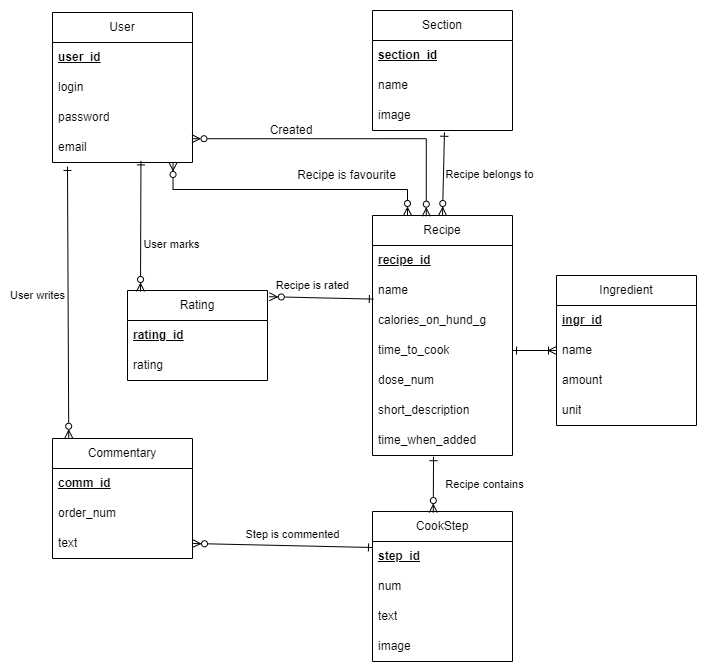

The diagram above was exported from draw.io. Its source (the exported page's mxGraphModel, read from the mxfile embedded in the PNG):
<mxGraphModel dx="1002" dy="575" grid="0" gridSize="10" guides="1" tooltips="1" connect="1" arrows="1" fold="1" page="1" pageScale="1" pageWidth="827" pageHeight="1169" math="0" shadow="0">
  <root>
    <mxCell id="0" />
    <mxCell id="1" parent="0" />
    <mxCell id="5fEkNX3tAa7af-l1s7IT-1" value="User" style="swimlane;fontStyle=0;childLayout=stackLayout;horizontal=1;startSize=30;horizontalStack=0;resizeParent=1;resizeParentMax=0;resizeLast=0;collapsible=1;marginBottom=0;whiteSpace=wrap;html=1;" parent="1" vertex="1">
      <mxGeometry x="153" y="51" width="140" height="150" as="geometry" />
    </mxCell>
    <mxCell id="5fEkNX3tAa7af-l1s7IT-2" value="&lt;b&gt;&lt;u&gt;user_id&lt;/u&gt;&lt;/b&gt;" style="text;strokeColor=none;fillColor=none;align=left;verticalAlign=middle;spacingLeft=4;spacingRight=4;overflow=hidden;points=[[0,0.5],[1,0.5]];portConstraint=eastwest;rotatable=0;whiteSpace=wrap;html=1;" parent="5fEkNX3tAa7af-l1s7IT-1" vertex="1">
      <mxGeometry y="30" width="140" height="30" as="geometry" />
    </mxCell>
    <mxCell id="5fEkNX3tAa7af-l1s7IT-3" value="login" style="text;strokeColor=none;fillColor=none;align=left;verticalAlign=middle;spacingLeft=4;spacingRight=4;overflow=hidden;points=[[0,0.5],[1,0.5]];portConstraint=eastwest;rotatable=0;whiteSpace=wrap;html=1;" parent="5fEkNX3tAa7af-l1s7IT-1" vertex="1">
      <mxGeometry y="60" width="140" height="30" as="geometry" />
    </mxCell>
    <mxCell id="5fEkNX3tAa7af-l1s7IT-4" value="password" style="text;align=left;verticalAlign=middle;spacingLeft=4;spacingRight=4;overflow=hidden;points=[[0,0.5],[1,0.5]];portConstraint=eastwest;rotatable=0;whiteSpace=wrap;html=1;" parent="5fEkNX3tAa7af-l1s7IT-1" vertex="1">
      <mxGeometry y="90" width="140" height="30" as="geometry" />
    </mxCell>
    <mxCell id="5fEkNX3tAa7af-l1s7IT-16" value="email" style="text;align=left;verticalAlign=middle;spacingLeft=4;spacingRight=4;overflow=hidden;points=[[0,0.5],[1,0.5]];portConstraint=eastwest;rotatable=0;whiteSpace=wrap;html=1;" parent="5fEkNX3tAa7af-l1s7IT-1" vertex="1">
      <mxGeometry y="120" width="140" height="30" as="geometry" />
    </mxCell>
    <mxCell id="5fEkNX3tAa7af-l1s7IT-18" value="Recipe" style="swimlane;fontStyle=0;childLayout=stackLayout;horizontal=1;startSize=30;horizontalStack=0;resizeParent=1;resizeParentMax=0;resizeLast=0;collapsible=1;marginBottom=0;whiteSpace=wrap;html=1;" parent="1" vertex="1">
      <mxGeometry x="473" y="254" width="140" height="240" as="geometry" />
    </mxCell>
    <mxCell id="5fEkNX3tAa7af-l1s7IT-19" value="&lt;b&gt;&lt;u&gt;recipe_id&lt;/u&gt;&lt;/b&gt;" style="text;strokeColor=none;fillColor=none;align=left;verticalAlign=middle;spacingLeft=4;spacingRight=4;overflow=hidden;points=[[0,0.5],[1,0.5]];portConstraint=eastwest;rotatable=0;whiteSpace=wrap;html=1;" parent="5fEkNX3tAa7af-l1s7IT-18" vertex="1">
      <mxGeometry y="30" width="140" height="30" as="geometry" />
    </mxCell>
    <mxCell id="5fEkNX3tAa7af-l1s7IT-20" value="name" style="text;strokeColor=none;fillColor=none;align=left;verticalAlign=middle;spacingLeft=4;spacingRight=4;overflow=hidden;points=[[0,0.5],[1,0.5]];portConstraint=eastwest;rotatable=0;whiteSpace=wrap;html=1;" parent="5fEkNX3tAa7af-l1s7IT-18" vertex="1">
      <mxGeometry y="60" width="140" height="30" as="geometry" />
    </mxCell>
    <mxCell id="5fEkNX3tAa7af-l1s7IT-21" value="calories_on_hund_g" style="text;strokeColor=none;fillColor=none;align=left;verticalAlign=middle;spacingLeft=4;spacingRight=4;overflow=hidden;points=[[0,0.5],[1,0.5]];portConstraint=eastwest;rotatable=0;whiteSpace=wrap;html=1;" parent="5fEkNX3tAa7af-l1s7IT-18" vertex="1">
      <mxGeometry y="90" width="140" height="30" as="geometry" />
    </mxCell>
    <mxCell id="5fEkNX3tAa7af-l1s7IT-27" value="time_to_cook" style="text;align=left;verticalAlign=middle;spacingLeft=4;spacingRight=4;overflow=hidden;points=[[0,0.5],[1,0.5]];portConstraint=eastwest;rotatable=0;whiteSpace=wrap;html=1;" parent="5fEkNX3tAa7af-l1s7IT-18" vertex="1">
      <mxGeometry y="120" width="140" height="30" as="geometry" />
    </mxCell>
    <mxCell id="5fEkNX3tAa7af-l1s7IT-26" value="dose_num" style="text;align=left;verticalAlign=middle;spacingLeft=4;spacingRight=4;overflow=hidden;points=[[0,0.5],[1,0.5]];portConstraint=eastwest;rotatable=0;whiteSpace=wrap;html=1;" parent="5fEkNX3tAa7af-l1s7IT-18" vertex="1">
      <mxGeometry y="150" width="140" height="30" as="geometry" />
    </mxCell>
    <mxCell id="5fEkNX3tAa7af-l1s7IT-22" value="short_description" style="text;html=1;align=left;verticalAlign=middle;whiteSpace=wrap;rounded=0;spacingLeft=4;spacingRight=4;" parent="5fEkNX3tAa7af-l1s7IT-18" vertex="1">
      <mxGeometry y="180" width="140" height="30" as="geometry" />
    </mxCell>
    <mxCell id="5fEkNX3tAa7af-l1s7IT-28" value="time_when_added" style="text;align=left;verticalAlign=middle;spacingLeft=4;spacingRight=4;overflow=hidden;points=[[0,0.5],[1,0.5]];portConstraint=eastwest;rotatable=0;whiteSpace=wrap;html=1;" parent="5fEkNX3tAa7af-l1s7IT-18" vertex="1">
      <mxGeometry y="210" width="140" height="30" as="geometry" />
    </mxCell>
    <mxCell id="id5cuRZvyyORNxoi3UNM-1" value="Rating" style="swimlane;fontStyle=0;childLayout=stackLayout;horizontal=1;startSize=30;horizontalStack=0;resizeParent=1;resizeParentMax=0;resizeLast=0;collapsible=1;marginBottom=0;whiteSpace=wrap;html=1;" parent="1" vertex="1">
      <mxGeometry x="228" y="329" width="140" height="90" as="geometry" />
    </mxCell>
    <mxCell id="id5cuRZvyyORNxoi3UNM-2" value="&lt;b&gt;&lt;u&gt;rating_id&lt;/u&gt;&lt;/b&gt;" style="text;strokeColor=none;fillColor=none;align=left;verticalAlign=middle;spacingLeft=4;spacingRight=4;overflow=hidden;points=[[0,0.5],[1,0.5]];portConstraint=eastwest;rotatable=0;whiteSpace=wrap;html=1;" parent="id5cuRZvyyORNxoi3UNM-1" vertex="1">
      <mxGeometry y="30" width="140" height="30" as="geometry" />
    </mxCell>
    <mxCell id="id5cuRZvyyORNxoi3UNM-5" value="rating" style="text;strokeColor=none;fillColor=none;align=left;verticalAlign=middle;spacingLeft=4;spacingRight=4;overflow=hidden;points=[[0,0.5],[1,0.5]];portConstraint=eastwest;rotatable=0;whiteSpace=wrap;html=1;" parent="id5cuRZvyyORNxoi3UNM-1" vertex="1">
      <mxGeometry y="60" width="140" height="30" as="geometry" />
    </mxCell>
    <mxCell id="id5cuRZvyyORNxoi3UNM-6" value="Section" style="swimlane;fontStyle=0;childLayout=stackLayout;horizontal=1;startSize=30;horizontalStack=0;resizeParent=1;resizeParentMax=0;resizeLast=0;collapsible=1;marginBottom=0;whiteSpace=wrap;html=1;" parent="1" vertex="1">
      <mxGeometry x="473" y="49" width="140" height="120" as="geometry" />
    </mxCell>
    <mxCell id="id5cuRZvyyORNxoi3UNM-7" value="&lt;b&gt;&lt;u&gt;section_id&lt;/u&gt;&lt;/b&gt;" style="text;strokeColor=none;fillColor=none;align=left;verticalAlign=middle;spacingLeft=4;spacingRight=4;overflow=hidden;points=[[0,0.5],[1,0.5]];portConstraint=eastwest;rotatable=0;whiteSpace=wrap;html=1;" parent="id5cuRZvyyORNxoi3UNM-6" vertex="1">
      <mxGeometry y="30" width="140" height="30" as="geometry" />
    </mxCell>
    <mxCell id="id5cuRZvyyORNxoi3UNM-8" value="name" style="text;strokeColor=none;fillColor=none;align=left;verticalAlign=middle;spacingLeft=4;spacingRight=4;overflow=hidden;points=[[0,0.5],[1,0.5]];portConstraint=eastwest;rotatable=0;whiteSpace=wrap;html=1;" parent="id5cuRZvyyORNxoi3UNM-6" vertex="1">
      <mxGeometry y="60" width="140" height="30" as="geometry" />
    </mxCell>
    <mxCell id="id5cuRZvyyORNxoi3UNM-24" value="image" style="text;strokeColor=none;fillColor=none;align=left;verticalAlign=middle;spacingLeft=4;spacingRight=4;overflow=hidden;points=[[0,0.5],[1,0.5]];portConstraint=eastwest;rotatable=0;whiteSpace=wrap;html=1;" parent="id5cuRZvyyORNxoi3UNM-6" vertex="1">
      <mxGeometry y="90" width="140" height="30" as="geometry" />
    </mxCell>
    <mxCell id="id5cuRZvyyORNxoi3UNM-14" value="Commentary" style="swimlane;fontStyle=0;childLayout=stackLayout;horizontal=1;startSize=30;horizontalStack=0;resizeParent=1;resizeParentMax=0;resizeLast=0;collapsible=1;marginBottom=0;whiteSpace=wrap;html=1;" parent="1" vertex="1">
      <mxGeometry x="153" y="477" width="140" height="120" as="geometry" />
    </mxCell>
    <mxCell id="id5cuRZvyyORNxoi3UNM-15" value="&lt;b&gt;&lt;u&gt;comm_id&lt;/u&gt;&lt;/b&gt;" style="text;strokeColor=none;fillColor=none;align=left;verticalAlign=middle;spacingLeft=4;spacingRight=4;overflow=hidden;points=[[0,0.5],[1,0.5]];portConstraint=eastwest;rotatable=0;whiteSpace=wrap;html=1;" parent="id5cuRZvyyORNxoi3UNM-14" vertex="1">
      <mxGeometry y="30" width="140" height="30" as="geometry" />
    </mxCell>
    <mxCell id="id5cuRZvyyORNxoi3UNM-16" value="order_num" style="text;strokeColor=none;fillColor=none;align=left;verticalAlign=middle;spacingLeft=4;spacingRight=4;overflow=hidden;points=[[0,0.5],[1,0.5]];portConstraint=eastwest;rotatable=0;whiteSpace=wrap;html=1;" parent="id5cuRZvyyORNxoi3UNM-14" vertex="1">
      <mxGeometry y="60" width="140" height="30" as="geometry" />
    </mxCell>
    <mxCell id="id5cuRZvyyORNxoi3UNM-40" value="text" style="text;strokeColor=none;fillColor=none;align=left;verticalAlign=middle;spacingLeft=4;spacingRight=4;overflow=hidden;points=[[0,0.5],[1,0.5]];portConstraint=eastwest;rotatable=0;whiteSpace=wrap;html=1;" parent="id5cuRZvyyORNxoi3UNM-14" vertex="1">
      <mxGeometry y="90" width="140" height="30" as="geometry" />
    </mxCell>
    <mxCell id="id5cuRZvyyORNxoi3UNM-18" value="CookStep" style="swimlane;fontStyle=0;childLayout=stackLayout;horizontal=1;startSize=30;horizontalStack=0;resizeParent=1;resizeParentMax=0;resizeLast=0;collapsible=1;marginBottom=0;whiteSpace=wrap;html=1;" parent="1" vertex="1">
      <mxGeometry x="473" y="550" width="140" height="150" as="geometry" />
    </mxCell>
    <mxCell id="id5cuRZvyyORNxoi3UNM-19" value="&lt;b&gt;&lt;u&gt;step_id&lt;/u&gt;&lt;/b&gt;" style="text;strokeColor=none;fillColor=none;align=left;verticalAlign=middle;spacingLeft=4;spacingRight=4;overflow=hidden;points=[[0,0.5],[1,0.5]];portConstraint=eastwest;rotatable=0;whiteSpace=wrap;html=1;" parent="id5cuRZvyyORNxoi3UNM-18" vertex="1">
      <mxGeometry y="30" width="140" height="30" as="geometry" />
    </mxCell>
    <mxCell id="id5cuRZvyyORNxoi3UNM-20" value="num" style="text;strokeColor=none;fillColor=none;align=left;verticalAlign=middle;spacingLeft=4;spacingRight=4;overflow=hidden;points=[[0,0.5],[1,0.5]];portConstraint=eastwest;rotatable=0;whiteSpace=wrap;html=1;" parent="id5cuRZvyyORNxoi3UNM-18" vertex="1">
      <mxGeometry y="60" width="140" height="30" as="geometry" />
    </mxCell>
    <mxCell id="id5cuRZvyyORNxoi3UNM-22" value="text&lt;span style=&quot;color: rgba(0, 0, 0, 0); font-family: monospace; font-size: 0px; text-wrap: nowrap;&quot;&gt;%3CmxGraphModel%3E%3Croot%3E%3CmxCell%20id%3D%220%22%2F%3E%3CmxCell%20id%3D%221%22%20parent%3D%220%22%2F%3E%3CmxCell%20id%3D%222%22%20value%3D%22recipe_id%26lt%3Bspan%20style%3D%26quot%3Bcolor%3A%20rgba(0%2C%200%2C%200%2C%200)%3B%20font-family%3A%20monospace%3B%20font-size%3A%200px%3B%20text-wrap%3A%20nowrap%3B%26quot%3B%26gt%3B%253CmxGraphModel%253E%253Croot%253E%253CmxCell%2520id%253D%25220%2522%252F%253E%253CmxCell%2520id%253D%25221%2522%2520parent%253D%25220%2522%252F%253E%253CmxCell%2520id%253D%25222%2522%2520value%253D%2522user_id%2522%2520style%253D%2522text%253BstrokeColor%253Dnone%253BfillColor%253Dnone%253Balign%253Dleft%253BverticalAlign%253Dmiddle%253BspacingLeft%253D4%253BspacingRight%253D4%253Boverflow%253Dhidden%253Bpoints%253D%255B%255B0%252C0.5%255D%252C%255B1%252C0.5%255D%255D%253BportConstraint%253Deastwest%253Brotatable%253D0%253BwhiteSpace%253Dwrap%253Bhtml%253D1%253B%2522%2520vertex%253D%25221%2522%2520parent%253D%25221%2522%253E%253CmxGeometry%2520x%253D%2522522%2522%2520y%253D%2522355%2522%2520width%253D%2522140%2522%2520height%253D%252230%2522%2520as%253D%2522geometry%2522%252F%253E%253C%252FmxCell%253E%253C%252Froot%253E%253C%252FmxGraphModel%253E%26lt%3B%2Fspan%26gt%3B%22%20style%3D%22text%3BstrokeColor%3Dnone%3BfillColor%3Dnone%3Balign%3Dleft%3BverticalAlign%3Dmiddle%3BspacingLeft%3D4%3BspacingRight%3D4%3Boverflow%3Dhidden%3Bpoints%3D%5B%5B0%2C0.5%5D%2C%5B1%2C0.5%5D%5D%3BportConstraint%3Deastwest%3Brotatable%3D0%3BwhiteSpace%3Dwrap%3Bhtml%3D1%3B%22%20vertex%3D%221%22%20parent%3D%221%22%3E%3CmxGeometry%20x%3D%22343%22%20y%3D%22652%22%20width%3D%22140%22%20height%3D%2230%22%20as%3D%22geometry%22%2F%3E%3C%2FmxCell%3E%3C%2Froot%3E%3C%2FmxGraphModel%3E&lt;/span&gt;" style="text;strokeColor=none;fillColor=none;align=left;verticalAlign=middle;spacingLeft=4;spacingRight=4;overflow=hidden;points=[[0,0.5],[1,0.5]];portConstraint=eastwest;rotatable=0;whiteSpace=wrap;html=1;" parent="id5cuRZvyyORNxoi3UNM-18" vertex="1">
      <mxGeometry y="90" width="140" height="30" as="geometry" />
    </mxCell>
    <mxCell id="id5cuRZvyyORNxoi3UNM-23" value="image" style="text;strokeColor=none;fillColor=none;align=left;verticalAlign=middle;spacingLeft=4;spacingRight=4;overflow=hidden;points=[[0,0.5],[1,0.5]];portConstraint=eastwest;rotatable=0;whiteSpace=wrap;html=1;" parent="id5cuRZvyyORNxoi3UNM-18" vertex="1">
      <mxGeometry y="120" width="140" height="30" as="geometry" />
    </mxCell>
    <mxCell id="id5cuRZvyyORNxoi3UNM-25" value="" style="endArrow=ERone;html=1;rounded=0;exitX=0.5;exitY=0;exitDx=0;exitDy=0;startArrow=ERzeroToMany;startFill=0;endFill=0;entryX=0.514;entryY=1.06;entryDx=0;entryDy=0;entryPerimeter=0;" parent="1" source="5fEkNX3tAa7af-l1s7IT-18" target="id5cuRZvyyORNxoi3UNM-24" edge="1">
      <mxGeometry width="50" height="50" relative="1" as="geometry">
        <mxPoint x="609" y="324" as="sourcePoint" />
        <mxPoint x="652" y="168" as="targetPoint" />
      </mxGeometry>
    </mxCell>
    <mxCell id="id5cuRZvyyORNxoi3UNM-34" value="Recipe belongs to" style="edgeLabel;html=1;align=center;verticalAlign=middle;resizable=0;points=[];" parent="id5cuRZvyyORNxoi3UNM-25" vertex="1" connectable="0">
      <mxGeometry x="-0.1795" y="3" relative="1" as="geometry">
        <mxPoint x="49" y="-7" as="offset" />
      </mxGeometry>
    </mxCell>
    <mxCell id="id5cuRZvyyORNxoi3UNM-26" value="" style="endArrow=ERone;html=1;rounded=0;entryX=0.436;entryY=1.04;entryDx=0;entryDy=0;entryPerimeter=0;startArrow=ERzeroToMany;startFill=0;endFill=0;exitX=0.434;exitY=0.007;exitDx=0;exitDy=0;exitPerimeter=0;" parent="1" source="id5cuRZvyyORNxoi3UNM-18" target="5fEkNX3tAa7af-l1s7IT-28" edge="1">
      <mxGeometry width="50" height="50" relative="1" as="geometry">
        <mxPoint x="652" y="544" as="sourcePoint" />
        <mxPoint x="659" y="547" as="targetPoint" />
      </mxGeometry>
    </mxCell>
    <mxCell id="id5cuRZvyyORNxoi3UNM-35" value="Recipe contains" style="edgeLabel;html=1;align=center;verticalAlign=middle;resizable=0;points=[];" parent="id5cuRZvyyORNxoi3UNM-26" vertex="1" connectable="0">
      <mxGeometry x="0.3992" y="1" relative="1" as="geometry">
        <mxPoint x="52" y="10" as="offset" />
      </mxGeometry>
    </mxCell>
    <mxCell id="id5cuRZvyyORNxoi3UNM-27" value="" style="endArrow=ERone;html=1;rounded=0;entryX=0;entryY=0.2;entryDx=0;entryDy=0;entryPerimeter=0;exitX=1;exitY=0.5;exitDx=0;exitDy=0;startArrow=ERzeroToMany;startFill=0;endFill=0;" parent="1" source="id5cuRZvyyORNxoi3UNM-40" target="id5cuRZvyyORNxoi3UNM-19" edge="1">
      <mxGeometry width="50" height="50" relative="1" as="geometry">
        <mxPoint x="464" y="796" as="sourcePoint" />
        <mxPoint x="514" y="746" as="targetPoint" />
      </mxGeometry>
    </mxCell>
    <mxCell id="id5cuRZvyyORNxoi3UNM-39" value="Step is commented" style="edgeLabel;html=1;align=center;verticalAlign=middle;resizable=0;points=[];" parent="id5cuRZvyyORNxoi3UNM-27" vertex="1" connectable="0">
      <mxGeometry x="-0.2282" y="2" relative="1" as="geometry">
        <mxPoint x="30" y="-9" as="offset" />
      </mxGeometry>
    </mxCell>
    <mxCell id="id5cuRZvyyORNxoi3UNM-28" value="" style="endArrow=ERone;html=1;rounded=0;entryX=0.107;entryY=1.133;entryDx=0;entryDy=0;entryPerimeter=0;exitX=0.116;exitY=-0.002;exitDx=0;exitDy=0;startArrow=ERzeroToMany;startFill=0;endFill=0;exitPerimeter=0;" parent="1" source="id5cuRZvyyORNxoi3UNM-14" target="5fEkNX3tAa7af-l1s7IT-16" edge="1">
      <mxGeometry width="50" height="50" relative="1" as="geometry">
        <mxPoint x="388" y="447" as="sourcePoint" />
        <mxPoint x="438" y="397" as="targetPoint" />
      </mxGeometry>
    </mxCell>
    <mxCell id="id5cuRZvyyORNxoi3UNM-36" value="User writes" style="edgeLabel;html=1;align=center;verticalAlign=middle;resizable=0;points=[];" parent="id5cuRZvyyORNxoi3UNM-28" vertex="1" connectable="0">
      <mxGeometry x="0.045" relative="1" as="geometry">
        <mxPoint x="-31" y="-1" as="offset" />
      </mxGeometry>
    </mxCell>
    <mxCell id="id5cuRZvyyORNxoi3UNM-30" value="" style="endArrow=ERone;html=1;rounded=0;entryX=0.639;entryY=0.947;entryDx=0;entryDy=0;entryPerimeter=0;startArrow=ERzeroToMany;startFill=0;endFill=0;" parent="1" edge="1">
      <mxGeometry width="50" height="50" relative="1" as="geometry">
        <mxPoint x="241" y="330" as="sourcePoint" />
        <mxPoint x="241.46000000000004" y="199.40999999999997" as="targetPoint" />
      </mxGeometry>
    </mxCell>
    <mxCell id="id5cuRZvyyORNxoi3UNM-37" value="User marks" style="edgeLabel;html=1;align=center;verticalAlign=middle;resizable=0;points=[];" parent="id5cuRZvyyORNxoi3UNM-30" vertex="1" connectable="0">
      <mxGeometry x="-0.0439" y="-3" relative="1" as="geometry">
        <mxPoint x="27" y="14" as="offset" />
      </mxGeometry>
    </mxCell>
    <mxCell id="id5cuRZvyyORNxoi3UNM-31" value="" style="endArrow=ERone;html=1;rounded=0;entryX=0.006;entryY=0.787;entryDx=0;entryDy=0;exitX=1.013;exitY=0.069;exitDx=0;exitDy=0;exitPerimeter=0;startArrow=ERzeroToMany;startFill=0;endFill=0;entryPerimeter=0;" parent="1" source="id5cuRZvyyORNxoi3UNM-1" target="5fEkNX3tAa7af-l1s7IT-20" edge="1">
      <mxGeometry width="50" height="50" relative="1" as="geometry">
        <mxPoint x="388" y="347" as="sourcePoint" />
        <mxPoint x="438" y="297" as="targetPoint" />
      </mxGeometry>
    </mxCell>
    <mxCell id="id5cuRZvyyORNxoi3UNM-38" value="Recipe is rated" style="edgeLabel;html=1;align=center;verticalAlign=middle;resizable=0;points=[];" parent="id5cuRZvyyORNxoi3UNM-31" vertex="1" connectable="0">
      <mxGeometry x="0.1321" y="-2" relative="1" as="geometry">
        <mxPoint x="-16" y="-15" as="offset" />
      </mxGeometry>
    </mxCell>
    <mxCell id="id5cuRZvyyORNxoi3UNM-32" value="" style="endArrow=ERzeroToMany;html=1;rounded=0;entryX=0.861;entryY=1;entryDx=0;entryDy=0;entryPerimeter=0;exitX=0.25;exitY=0;exitDx=0;exitDy=0;startArrow=ERzeroToMany;startFill=0;endFill=0;edgeStyle=elbowEdgeStyle;elbow=vertical;" parent="1" source="5fEkNX3tAa7af-l1s7IT-18" target="5fEkNX3tAa7af-l1s7IT-16" edge="1">
      <mxGeometry width="50" height="50" relative="1" as="geometry">
        <mxPoint x="388" y="247" as="sourcePoint" />
        <mxPoint x="438" y="197" as="targetPoint" />
      </mxGeometry>
    </mxCell>
    <mxCell id="id5cuRZvyyORNxoi3UNM-33" value="Recipe is favourite" style="text;html=1;align=center;verticalAlign=middle;resizable=0;points=[];autosize=1;strokeColor=none;fillColor=none;" parent="1" vertex="1">
      <mxGeometry x="388" y="201" width="117" height="26" as="geometry" />
    </mxCell>
    <mxCell id="XlVUHSiCa6jHPhPtgXND-1" value="Ingredient" style="swimlane;fontStyle=0;childLayout=stackLayout;horizontal=1;startSize=30;horizontalStack=0;resizeParent=1;resizeParentMax=0;resizeLast=0;collapsible=1;marginBottom=0;whiteSpace=wrap;html=1;" parent="1" vertex="1">
      <mxGeometry x="657" y="314" width="140" height="150" as="geometry" />
    </mxCell>
    <mxCell id="XlVUHSiCa6jHPhPtgXND-5" value="&lt;b&gt;&lt;u&gt;ingr_id&lt;/u&gt;&lt;/b&gt;" style="text;strokeColor=none;fillColor=none;align=left;verticalAlign=middle;spacingLeft=4;spacingRight=4;overflow=hidden;points=[[0,0.5],[1,0.5]];portConstraint=eastwest;rotatable=0;whiteSpace=wrap;html=1;" parent="XlVUHSiCa6jHPhPtgXND-1" vertex="1">
      <mxGeometry y="30" width="140" height="30" as="geometry" />
    </mxCell>
    <mxCell id="XlVUHSiCa6jHPhPtgXND-3" value="name" style="text;strokeColor=none;fillColor=none;align=left;verticalAlign=middle;spacingLeft=4;spacingRight=4;overflow=hidden;points=[[0,0.5],[1,0.5]];portConstraint=eastwest;rotatable=0;whiteSpace=wrap;html=1;" parent="XlVUHSiCa6jHPhPtgXND-1" vertex="1">
      <mxGeometry y="60" width="140" height="30" as="geometry" />
    </mxCell>
    <mxCell id="XlVUHSiCa6jHPhPtgXND-4" value="amount" style="text;strokeColor=none;fillColor=none;align=left;verticalAlign=middle;spacingLeft=4;spacingRight=4;overflow=hidden;points=[[0,0.5],[1,0.5]];portConstraint=eastwest;rotatable=0;whiteSpace=wrap;html=1;" parent="XlVUHSiCa6jHPhPtgXND-1" vertex="1">
      <mxGeometry y="90" width="140" height="30" as="geometry" />
    </mxCell>
    <mxCell id="XlVUHSiCa6jHPhPtgXND-2" value="unit" style="text;strokeColor=none;fillColor=none;align=left;verticalAlign=middle;spacingLeft=4;spacingRight=4;overflow=hidden;points=[[0,0.5],[1,0.5]];portConstraint=eastwest;rotatable=0;whiteSpace=wrap;html=1;" parent="XlVUHSiCa6jHPhPtgXND-1" vertex="1">
      <mxGeometry y="120" width="140" height="30" as="geometry" />
    </mxCell>
    <mxCell id="XlVUHSiCa6jHPhPtgXND-6" value="" style="endArrow=ERone;html=1;rounded=0;entryX=1;entryY=0.5;entryDx=0;entryDy=0;startArrow=ERoneToMany;startFill=0;endFill=0;" parent="1" source="XlVUHSiCa6jHPhPtgXND-3" target="5fEkNX3tAa7af-l1s7IT-27" edge="1">
      <mxGeometry width="50" height="50" relative="1" as="geometry">
        <mxPoint x="387" y="451" as="sourcePoint" />
        <mxPoint x="437" y="401" as="targetPoint" />
      </mxGeometry>
    </mxCell>
    <mxCell id="cMVHmIM5TqQPRtcb_czX-1" value="" style="endArrow=ERzeroToMany;html=1;rounded=0;entryX=0.996;entryY=0.207;entryDx=0;entryDy=0;entryPerimeter=0;exitX=0.384;exitY=0.003;exitDx=0;exitDy=0;startArrow=ERzeroToMany;startFill=0;endFill=0;elbow=vertical;exitPerimeter=0;edgeStyle=orthogonalEdgeStyle;" edge="1" parent="1" source="5fEkNX3tAa7af-l1s7IT-18" target="5fEkNX3tAa7af-l1s7IT-16">
      <mxGeometry width="50" height="50" relative="1" as="geometry">
        <mxPoint x="531" y="213" as="sourcePoint" />
        <mxPoint x="297" y="160" as="targetPoint" />
      </mxGeometry>
    </mxCell>
    <mxCell id="cMVHmIM5TqQPRtcb_czX-2" value="Created" style="text;html=1;align=center;verticalAlign=middle;whiteSpace=wrap;rounded=0;" vertex="1" parent="1">
      <mxGeometry x="362" y="154" width="60" height="30" as="geometry" />
    </mxCell>
  </root>
</mxGraphModel>